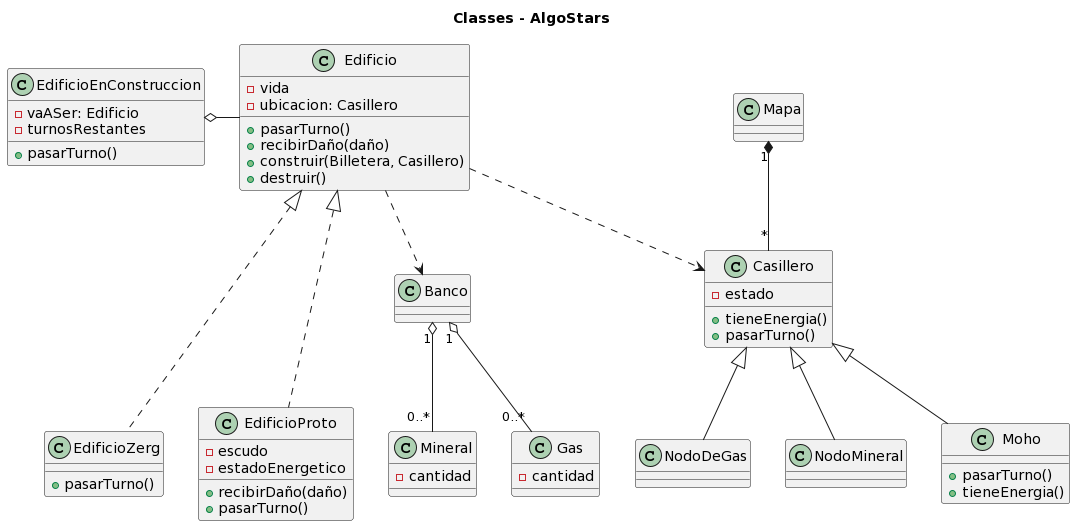

The diagram above was rendered by PlantUML. Its source (embedded in the PNG):
@startuml
title Classes - AlgoStars

class Edificio {
    -vida
    -ubicacion: Casillero
    + pasarTurno()
    + recibirDaño(daño)
    + construir(Billetera, Casillero)
    + destruir()
}


class EdificioEnConstruccion {
    - vaASer: Edificio
    - turnosRestantes
    + pasarTurno()
}

class EdificioProto {
    - escudo
    - estadoEnergetico
    + recibirDaño(daño)
    + pasarTurno()
    '+ estaActivo()'
}

class EdificioZerg {
    + pasarTurno()
}


Edificio <|... EdificioProto
Edificio <|... EdificioZerg
EdificioEnConstruccion o- Edificio


class Casillero {
    + tieneEnergia()
    + pasarTurno()
    - estado
}

class Mineral {
    - cantidad
}
class Gas {
    - cantidad
}

class Moho {
    + pasarTurno()
    + tieneEnergia()
}


/'
class Criadero {
 + engendrarZangano()
 - sacarLarva()
 + pasarTurno()
 - regenerarLarva()
}
class Larva {
}
class Zangano{
 + transformar(Larva)
}
Larva <.. Zangano
Criadero o-- Larva
'/

Casillero <|-- NodoDeGas
Casillero <|-- Moho
Casillero <|-- NodoMineral

Banco "1" o-- "0..*" Gas
Banco "1" o-- "0..*" Mineral

Mapa "1" *-- "*" Casillero

Edificio ..> Banco
Edificio ..> Casillero
@enduml